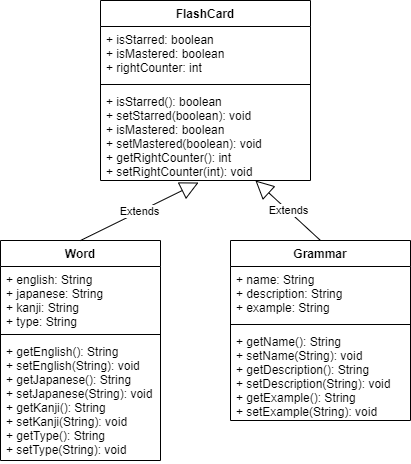

The diagram above was exported from draw.io. Its source (the exported page's mxGraphModel, read from the mxfile embedded in the PNG):
<mxGraphModel dx="686" dy="689" grid="1" gridSize="10" guides="1" tooltips="1" connect="1" arrows="1" fold="1" page="1" pageScale="1" pageWidth="827" pageHeight="1169" math="0" shadow="0">
  <root>
    <mxCell id="0" />
    <mxCell id="1" parent="0" />
    <mxCell id="2" value="Word" style="swimlane;fontStyle=1;align=center;verticalAlign=top;childLayout=stackLayout;horizontal=1;startSize=26;horizontalStack=0;resizeParent=1;resizeParentMax=0;resizeLast=0;collapsible=1;marginBottom=0;" vertex="1" parent="1">
      <mxGeometry x="200" y="280" width="160" height="220" as="geometry" />
    </mxCell>
    <mxCell id="3" value="+ english: String&#10;+ japanese: String&#10;+ kanji: String&#10;+ type: String&#10;" style="text;strokeColor=none;fillColor=none;align=left;verticalAlign=top;spacingLeft=4;spacingRight=4;overflow=hidden;rotatable=0;points=[[0,0.5],[1,0.5]];portConstraint=eastwest;" vertex="1" parent="2">
      <mxGeometry y="26" width="160" height="64" as="geometry" />
    </mxCell>
    <mxCell id="4" value="" style="line;strokeWidth=1;fillColor=none;align=left;verticalAlign=middle;spacingTop=-1;spacingLeft=3;spacingRight=3;rotatable=0;labelPosition=right;points=[];portConstraint=eastwest;" vertex="1" parent="2">
      <mxGeometry y="90" width="160" height="8" as="geometry" />
    </mxCell>
    <mxCell id="5" value="+ getEnglish(): String&#10;+ setEnglish(String): void&#10;+ getJapanese(): String&#10;+ setJapanese(String): void&#10;+ getKanji(): String&#10;+ setKanji(String): void&#10;+ getType(): String&#10;+ setType(String): void" style="text;strokeColor=none;fillColor=none;align=left;verticalAlign=top;spacingLeft=4;spacingRight=4;overflow=hidden;rotatable=0;points=[[0,0.5],[1,0.5]];portConstraint=eastwest;" vertex="1" parent="2">
      <mxGeometry y="98" width="160" height="122" as="geometry" />
    </mxCell>
    <mxCell id="6" value="Grammar" style="swimlane;fontStyle=1;align=center;verticalAlign=top;childLayout=stackLayout;horizontal=1;startSize=26;horizontalStack=0;resizeParent=1;resizeParentMax=0;resizeLast=0;collapsible=1;marginBottom=0;" vertex="1" parent="1">
      <mxGeometry x="430" y="280" width="180" height="180" as="geometry" />
    </mxCell>
    <mxCell id="7" value="+ name: String&#10;+ description: String&#10;+ example: String" style="text;strokeColor=none;fillColor=none;align=left;verticalAlign=top;spacingLeft=4;spacingRight=4;overflow=hidden;rotatable=0;points=[[0,0.5],[1,0.5]];portConstraint=eastwest;" vertex="1" parent="6">
      <mxGeometry y="26" width="180" height="54" as="geometry" />
    </mxCell>
    <mxCell id="8" value="" style="line;strokeWidth=1;fillColor=none;align=left;verticalAlign=middle;spacingTop=-1;spacingLeft=3;spacingRight=3;rotatable=0;labelPosition=right;points=[];portConstraint=eastwest;" vertex="1" parent="6">
      <mxGeometry y="80" width="180" height="8" as="geometry" />
    </mxCell>
    <mxCell id="9" value="+ getName(): String&#10;+ setName(String): void&#10;+ getDescription(): String&#10;+ setDescription(String): void&#10;+ getExample(): String&#10;+ setExample(String): void" style="text;strokeColor=none;fillColor=none;align=left;verticalAlign=top;spacingLeft=4;spacingRight=4;overflow=hidden;rotatable=0;points=[[0,0.5],[1,0.5]];portConstraint=eastwest;" vertex="1" parent="6">
      <mxGeometry y="88" width="180" height="92" as="geometry" />
    </mxCell>
    <mxCell id="10" value="FlashCard" style="swimlane;fontStyle=1;align=center;verticalAlign=top;childLayout=stackLayout;horizontal=1;startSize=26;horizontalStack=0;resizeParent=1;resizeParentMax=0;resizeLast=0;collapsible=1;marginBottom=0;" vertex="1" parent="1">
      <mxGeometry x="300" y="40" width="210" height="180" as="geometry" />
    </mxCell>
    <mxCell id="11" value="+ isStarred: boolean&#10;+ isMastered: boolean&#10;+ rightCounter: int" style="text;strokeColor=none;fillColor=none;align=left;verticalAlign=top;spacingLeft=4;spacingRight=4;overflow=hidden;rotatable=0;points=[[0,0.5],[1,0.5]];portConstraint=eastwest;" vertex="1" parent="10">
      <mxGeometry y="26" width="210" height="54" as="geometry" />
    </mxCell>
    <mxCell id="12" value="" style="line;strokeWidth=1;fillColor=none;align=left;verticalAlign=middle;spacingTop=-1;spacingLeft=3;spacingRight=3;rotatable=0;labelPosition=right;points=[];portConstraint=eastwest;" vertex="1" parent="10">
      <mxGeometry y="80" width="210" height="8" as="geometry" />
    </mxCell>
    <mxCell id="13" value="+ isStarred(): boolean&#10;+ setStarred(boolean): void&#10;+ isMastered: boolean&#10;+ setMastered(boolean): void&#10;+ getRightCounter(): int&#10;+ setRightCounter(int): void" style="text;strokeColor=none;fillColor=none;align=left;verticalAlign=top;spacingLeft=4;spacingRight=4;overflow=hidden;rotatable=0;points=[[0,0.5],[1,0.5]];portConstraint=eastwest;" vertex="1" parent="10">
      <mxGeometry y="88" width="210" height="92" as="geometry" />
    </mxCell>
    <mxCell id="14" value="Extends" style="endArrow=block;endSize=16;endFill=0;html=1;exitX=0.5;exitY=0;exitDx=0;exitDy=0;" edge="1" source="6" target="13" parent="1">
      <mxGeometry width="160" relative="1" as="geometry">
        <mxPoint x="490" y="390" as="sourcePoint" />
        <mxPoint x="650" y="390" as="targetPoint" />
      </mxGeometry>
    </mxCell>
    <mxCell id="15" value="Extends" style="endArrow=block;endSize=16;endFill=0;html=1;exitX=0.5;exitY=0;exitDx=0;exitDy=0;entryX=0.467;entryY=1.022;entryDx=0;entryDy=0;entryPerimeter=0;" edge="1" source="2" target="13" parent="1">
      <mxGeometry width="160" relative="1" as="geometry">
        <mxPoint x="540" y="269" as="sourcePoint" />
        <mxPoint x="300" y="174" as="targetPoint" />
      </mxGeometry>
    </mxCell>
  </root>
</mxGraphModel>